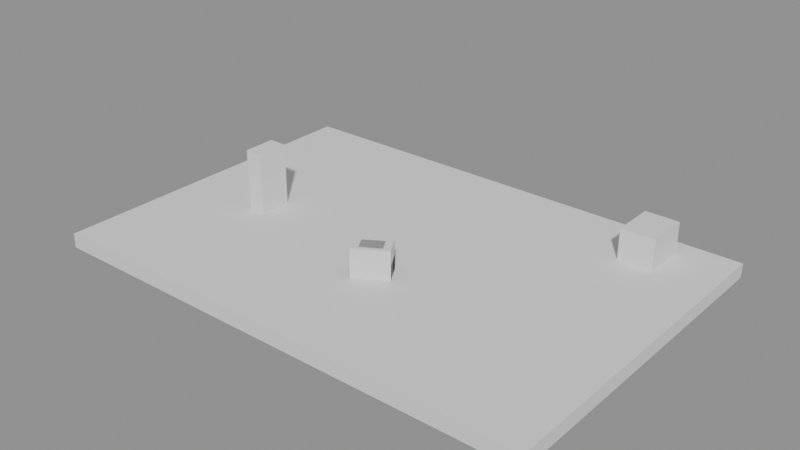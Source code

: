 # Source: browser-level.blend  (saved by Blender 5.3.31; exported with 4.5.12 LTS)
import bpy
from mathutils import Matrix  # noqa: F401  (used for matrix-valued properties, if any)

bpy.ops.wm.read_factory_settings(use_empty=True)
scene = bpy.context.scene
scene.name = 'Scene'

# ---- meshes
me_mesh_0 = bpy.data.meshes.new('Mesh_0')
me_mesh_0.from_pydata([(-0.5, 0.5, -0.5), (0.5, 0.5, -0.5), (-0.5, 0.5, 0.5), (0.5, 0.5, 0.5), (-0.5, -0.5, -0.5), (0.5, -0.5, -0.5), (-0.5, -0.5, 0.5), (0.5, -0.5, 0.5)], [], [(0, 2, 3), (0, 3, 1), (4, 5, 7), (4, 7, 6), (0, 1, 5), (0, 5, 4), (2, 6, 7), (2, 7, 3), (0, 4, 6), (0, 6, 2), (1, 3, 7), (1, 7, 5)])
me_mesh_0.update()
me_mesh_1 = bpy.data.meshes.new('Mesh_1')
me_mesh_1.from_pydata([(-0.25, 0.15, -0.2), (-0.25, 0.15, -0.15), (-0.25, 0.1, -0.15), (-0.25, 0.1, -0.2), (-0.2, 0.1, -0.2), (-0.2, 0.15, -0.2), (-0.2, 0.15, -0.15), (-0.25, 0.05, -0.15), (-0.25, 0.05, -0.2), (-0.2, 0.05, -0.2), (-0.25, 0.0, -0.15), (-0.25, 0.0, -0.2), (-0.2, 0.0, -0.2), (-0.25, -0.05, -0.15), (-0.25, -0.05, -0.2), (-0.2, -0.05, -0.2), (-0.25, -0.1, -0.15), (-0.25, -0.1, -0.2), (-0.2, -0.1, -0.2), (-0.25, -0.15, -0.15), (-0.25, -0.15, -0.2), (-0.2, -0.15, -0.2), (-0.2, -0.15, -0.15), (-0.25, 0.15, -0.1), (-0.25, 0.1, -0.1), (-0.2, 0.15, -0.1), (-0.25, 0.05, -0.1), (-0.25, 0.0, -0.1), (-0.25, -0.05, -0.1), (-0.25, -0.1, -0.1), (-0.25, -0.15, -0.1), (-0.2, -0.15, -0.1), (-0.25, 0.15, -0.05), (-0.25, 0.1, -0.05), (-0.2, 0.15, -0.05), (-0.25, 0.05, -0.05), (-0.25, 0.0, -0.05), (-0.25, -0.05, -0.05), (-0.25, -0.1, -0.05), (-0.25, -0.15, -0.05), (-0.2, -0.15, -0.05), (-0.25, 0.15, 0.0), (-0.25, 0.1, 0.0), (-0.2, 0.1, 0.0), (-0.2, 0.15, 0.0), (-0.25, 0.05, 0.0), (-0.2, 0.05, 0.0), (-0.25, 0.0, 0.0), (-0.2, 0.0, 0.0), (-0.25, -0.05, 0.0), (-0.2, -0.05, 0.0), (-0.25, -0.1, 0.0), (-0.2, -0.1, 0.0), (-0.25, -0.15, 0.0), (-0.2, -0.15, 0.0), (-0.15, 0.1, -0.2), (-0.15, 0.15, -0.2), (-0.15, 0.15, -0.15), (-0.15, 0.05, -0.2), (-0.15, 0.0, -0.2), (-0.15, -0.05, -0.2), (-0.15, -0.1, -0.2), (-0.15, -0.15, -0.2), (-0.15, -0.15, -0.15), (-0.15, 0.15, -0.1), (-0.15, -0.15, -0.1), (-0.15, 0.15, -0.05), (-0.15, -0.15, -0.05), (-0.15, 0.1, 0.0), (-0.15, 0.15, 0.0), (-0.15, 0.05, 0.0), (-0.15, 0.0, 0.0), (-0.15, -0.05, 0.0), (-0.15, -0.1, 0.0), (-0.15, -0.15, 0.0), (-0.1, 0.1, -0.2), (-0.1, 0.15, -0.2), (-0.1, 0.15, -0.15), (-0.1, 0.05, -0.2), (-0.1, 0.0, -0.2), (-0.1, -0.05, -0.2), (-0.1, -0.1, -0.2), (-0.1, -0.15, -0.2), (-0.1, -0.15, -0.15), (-0.1, 0.15, -0.1), (-0.1, -0.15, -0.1), (-0.1, 0.15, -0.05), (-0.1, -0.15, -0.05), (-0.1, 0.1, 0.0), (-0.1, 0.15, 0.0), (-0.1, -0.15, 0.0), (-0.1, -0.1, 0.0), (-0.15, 0.1, 0.05), (-0.15, 0.05, 0.05), (-0.1, 0.1, 0.05), (-0.15, 0.0, 0.05), (-0.15, -0.05, 0.05), (-0.15, -0.1, 0.05), (-0.1, -0.1, 0.05), (-0.15, 0.1, 0.1), (-0.15, 0.05, 0.1), (-0.1, 0.1, 0.1), (-0.15, 0.0, 0.1), (-0.15, -0.05, 0.1), (-0.15, -0.1, 0.1), (-0.1, -0.1, 0.1), (-0.15, 0.1, 0.15), (-0.15, 0.05, 0.15), (-0.1, 0.1, 0.15), (-0.15, 0.0, 0.15), (-0.15, -0.05, 0.15), (-0.15, -0.1, 0.15), (-0.1, -0.1, 0.15), (-0.15, 0.1, 0.2), (-0.15, 0.05, 0.2), (-0.1, 0.05, 0.2), (-0.1, 0.1, 0.2), (-0.15, 0.0, 0.2), (-0.1, 0.0, 0.2), (-0.15, -0.05, 0.2), (-0.1, -0.05, 0.2), (-0.15, -0.1, 0.2), (-0.1, -0.1, 0.2), (-0.05, 0.1, -0.2), (-0.05, 0.15, -0.2), (-0.05, 0.15, -0.15), (-0.05, 0.05, -0.2), (-0.05, 0.0, -0.2), (-0.05, -0.05, -0.2), (-0.05, -0.1, -0.2), (-0.05, -0.15, -0.2), (-0.05, -0.15, -0.15), (-0.05, 0.15, -0.1), (-0.05, -0.15, -0.1), (-0.05, 0.15, -0.05), (-0.05, -0.15, -0.05), (-0.05, 0.1, 0.0), (-0.05, 0.15, 0.0), (-0.05, -0.15, 0.0), (-0.05, -0.1, 0.0), (-0.05, 0.1, 0.05), (-0.05, -0.1, 0.05), (-0.05, 0.1, 0.1), (-0.05, -0.1, 0.1), (-0.05, 0.1, 0.15), (-0.05, -0.1, 0.15), (-0.05, 0.05, 0.2), (-0.05, 0.1, 0.2), (-0.05, 0.0, 0.2), (-0.05, -0.05, 0.2), (-0.05, -0.1, 0.2), (0.0, 0.1, -0.2), (0.0, 0.15, -0.2), (0.0, 0.15, -0.15), (0.0, 0.05, -0.2), (0.0, 0.0, -0.2), (0.0, -0.05, -0.2), (0.0, -0.1, -0.2), (0.0, -0.15, -0.2), (0.0, -0.15, -0.15), (0.0, 0.15, -0.1), (0.0, -0.15, -0.1), (0.0, 0.15, -0.05), (0.0, -0.15, -0.05), (0.0, 0.1, 0.0), (0.0, 0.15, 0.0), (0.0, -0.15, 0.0), (0.0, -0.1, 0.0), (0.0, 0.1, 0.05), (0.0, -0.1, 0.05), (0.0, 0.1, 0.1), (0.0, -0.1, 0.1), (0.0, 0.1, 0.15), (0.0, -0.1, 0.15), (0.0, 0.05, 0.2), (0.0, 0.1, 0.2), (0.0, 0.0, 0.2), (0.0, -0.05, 0.2), (0.0, -0.1, 0.2), (0.05, 0.1, -0.2), (0.05, 0.15, -0.2), (0.05, 0.15, -0.15), (0.05, 0.05, -0.2), (0.05, 0.0, -0.2), (0.05, -0.05, -0.2), (0.05, -0.1, -0.2), (0.05, -0.15, -0.2), (0.05, -0.15, -0.15), (0.05, 0.15, -0.1), (0.05, -0.15, -0.1), (0.05, 0.15, -0.05), (0.05, -0.15, -0.05), (0.05, 0.1, 0.0), (0.05, 0.15, 0.0), (0.05, -0.15, 0.0), (0.05, -0.1, 0.0), (0.05, 0.1, 0.05), (0.05, -0.1, 0.05), (0.05, 0.1, 0.1), (0.05, -0.1, 0.1), (0.05, 0.1, 0.15), (0.05, -0.1, 0.15), (0.05, 0.05, 0.2), (0.05, 0.1, 0.2), (0.05, 0.0, 0.2), (0.05, -0.05, 0.2), (0.05, -0.1, 0.2), (0.1, 0.1, -0.2), (0.1, 0.15, -0.2), (0.1, 0.15, -0.15), (0.1, 0.05, -0.2), (0.1, 0.0, -0.2), (0.1, -0.05, -0.2), (0.1, -0.1, -0.2), (0.1, -0.15, -0.2), (0.1, -0.15, -0.15), (0.1, 0.15, -0.1), (0.1, -0.15, -0.1), (0.1, 0.15, -0.05), (0.1, -0.15, -0.05), (0.1, 0.1, 0.0), (0.1, 0.15, 0.0), (0.1, -0.15, 0.0), (0.1, -0.1, 0.0), (0.1, 0.1, 0.05), (0.1, -0.1, 0.05), (0.1, 0.1, 0.1), (0.1, -0.1, 0.1), (0.1, 0.1, 0.15), (0.1, -0.1, 0.15), (0.1, 0.05, 0.2), (0.1, 0.1, 0.2), (0.1, 0.0, 0.2), (0.1, -0.05, 0.2), (0.1, -0.1, 0.2), (0.15, 0.1, -0.2), (0.15, 0.15, -0.2), (0.15, 0.15, -0.15), (0.15, 0.05, -0.2), (0.15, 0.0, -0.2), (0.15, -0.05, -0.2), (0.15, -0.1, -0.2), (0.15, -0.15, -0.2), (0.15, -0.15, -0.15), (0.15, 0.15, -0.1), (0.15, -0.15, -0.1), (0.15, 0.15, -0.05), (0.15, -0.15, -0.05), (0.15, 0.1, 0.0), (0.15, 0.15, 0.0), (0.15, -0.15, 0.0), (0.15, -0.1, 0.0), (0.15, 0.1, 0.05), (0.15, 0.05, 0.05), (0.15, 0.05, 0.0), (0.15, 0.0, 0.05), (0.15, 0.0, 0.0), (0.15, -0.05, 0.05), (0.15, -0.05, 0.0), (0.15, -0.1, 0.05), (0.15, 0.1, 0.1), (0.15, 0.05, 0.1), (0.15, 0.0, 0.1), (0.15, -0.05, 0.1), (0.15, -0.1, 0.1), (0.15, 0.1, 0.15), (0.15, 0.05, 0.15), (0.15, 0.0, 0.15), (0.15, -0.05, 0.15), (0.15, -0.1, 0.15), (0.15, 0.1, 0.2), (0.15, 0.05, 0.2), (0.15, 0.0, 0.2), (0.15, -0.05, 0.2), (0.15, -0.1, 0.2), (0.2, 0.1, -0.2), (0.2, 0.15, -0.2), (0.2, 0.15, -0.15), (0.2, 0.05, -0.2), (0.2, 0.0, -0.2), (0.2, -0.05, -0.2), (0.2, -0.1, -0.2), (0.2, -0.15, -0.2), (0.2, -0.15, -0.15), (0.2, 0.15, -0.1), (0.2, -0.15, -0.1), (0.2, 0.15, -0.05), (0.2, -0.15, -0.05), (0.2, 0.1, 0.0), (0.2, 0.15, 0.0), (0.2, 0.05, 0.0), (0.2, 0.0, 0.0), (0.2, -0.05, 0.0), (0.2, -0.1, 0.0), (0.2, -0.15, 0.0), (0.25, 0.15, -0.2), (0.25, 0.15, -0.15), (0.25, 0.1, -0.15), (0.25, 0.1, -0.2), (0.25, 0.05, -0.15), (0.25, 0.05, -0.2), (0.25, 0.0, -0.15), (0.25, 0.0, -0.2), (0.25, -0.05, -0.15), (0.25, -0.05, -0.2), (0.25, -0.1, -0.15), (0.25, -0.1, -0.2), (0.25, -0.15, -0.15), (0.25, -0.15, -0.2), (0.25, 0.15, -0.1), (0.25, 0.1, -0.1), (0.25, 0.05, -0.1), (0.25, 0.0, -0.1), (0.25, -0.05, -0.1), (0.25, -0.1, -0.1), (0.25, -0.15, -0.1), (0.25, 0.15, -0.05), (0.25, 0.1, -0.05), (0.25, 0.05, -0.05), (0.25, 0.0, -0.05), (0.25, -0.05, -0.05), (0.25, -0.1, -0.05), (0.25, -0.15, -0.05), (0.25, 0.15, 0.0), (0.25, 0.1, 0.0), (0.25, 0.05, 0.0), (0.25, 0.0, 0.0), (0.25, -0.05, 0.0), (0.25, -0.1, 0.0), (0.25, -0.15, 0.0)], [], [(0, 2, 1), (0, 3, 2), (0, 4, 3), (0, 5, 4), (0, 6, 5), (0, 1, 6), (3, 7, 2), (3, 8, 7), (3, 9, 8), (3, 4, 9), (8, 10, 7), (8, 11, 10), (8, 12, 11), (8, 9, 12), (11, 13, 10), (11, 14, 13), (11, 15, 14), (11, 12, 15), (14, 16, 13), (14, 17, 16), (14, 18, 17), (14, 15, 18), (17, 19, 16), (17, 20, 19), (17, 21, 20), (17, 18, 21), (20, 21, 22), (20, 22, 19), (1, 24, 23), (1, 2, 24), (1, 25, 6), (1, 23, 25), (2, 26, 24), (2, 7, 26), (7, 27, 26), (7, 10, 27), (10, 28, 27), (10, 13, 28), (13, 29, 28), (13, 16, 29), (16, 30, 29), (16, 19, 30), (19, 22, 31), (19, 31, 30), (23, 33, 32), (23, 24, 33), (23, 34, 25), (23, 32, 34), (24, 35, 33), (24, 26, 35), (26, 36, 35), (26, 27, 36), (27, 37, 36), (27, 28, 37), (28, 38, 37), (28, 29, 38), (29, 39, 38), (29, 30, 39), (30, 31, 40), (30, 40, 39), (32, 42, 41), (32, 33, 42), (41, 42, 43), (41, 43, 44), (32, 44, 34), (32, 41, 44), (33, 45, 42), (33, 35, 45), (42, 45, 46), (42, 46, 43), (35, 47, 45), (35, 36, 47), (45, 47, 48), (45, 48, 46), (36, 49, 47), (36, 37, 49), (47, 49, 50), (47, 50, 48), (37, 51, 49), (37, 38, 51), (49, 51, 52), (49, 52, 50), (38, 53, 51), (38, 39, 53), (51, 53, 54), (51, 54, 52), (39, 40, 54), (39, 54, 53), (5, 55, 4), (5, 56, 55), (5, 57, 56), (5, 6, 57), (4, 58, 9), (4, 55, 58), (9, 59, 12), (9, 58, 59), (12, 60, 15), (12, 59, 60), (15, 61, 18), (15, 60, 61), (18, 62, 21), (18, 61, 62), (21, 62, 63), (21, 63, 22), (6, 64, 57), (6, 25, 64), (22, 63, 65), (22, 65, 31), (25, 66, 64), (25, 34, 66), (31, 65, 67), (31, 67, 40), (44, 43, 68), (44, 68, 69), (34, 69, 66), (34, 44, 69), (43, 46, 70), (43, 70, 68), (46, 48, 71), (46, 71, 70), (48, 50, 72), (48, 72, 71), (50, 52, 73), (50, 73, 72), (52, 54, 74), (52, 74, 73), (40, 67, 74), (40, 74, 54), (56, 75, 55), (56, 76, 75), (56, 77, 76), (56, 57, 77), (55, 78, 58), (55, 75, 78), (58, 79, 59), (58, 78, 79), (59, 80, 60), (59, 79, 80), (60, 81, 61), (60, 80, 81), (61, 82, 62), (61, 81, 82), (62, 82, 83), (62, 83, 63), (57, 84, 77), (57, 64, 84), (63, 83, 85), (63, 85, 65), (64, 86, 84), (64, 66, 86), (65, 85, 87), (65, 87, 67), (69, 68, 88), (69, 88, 89), (66, 89, 86), (66, 69, 89), (73, 74, 90), (73, 90, 91), (67, 87, 90), (67, 90, 74), (68, 93, 92), (68, 70, 93), (68, 94, 88), (68, 92, 94), (70, 95, 93), (70, 71, 95), (71, 96, 95), (71, 72, 96), (72, 97, 96), (72, 73, 97), (73, 91, 98), (73, 98, 97), (92, 100, 99), (92, 93, 100), (92, 101, 94), (92, 99, 101), (93, 102, 100), (93, 95, 102), (95, 103, 102), (95, 96, 103), (96, 104, 103), (96, 97, 104), (97, 98, 105), (97, 105, 104), (99, 107, 106), (99, 100, 107), (99, 108, 101), (99, 106, 108), (100, 109, 107), (100, 102, 109), (102, 110, 109), (102, 103, 110), (103, 111, 110), (103, 104, 111), (104, 105, 112), (104, 112, 111), (106, 114, 113), (106, 107, 114), (113, 114, 115), (113, 115, 116), (106, 116, 108), (106, 113, 116), (107, 117, 114), (107, 109, 117), (114, 117, 118), (114, 118, 115), (109, 119, 117), (109, 110, 119), (117, 119, 120), (117, 120, 118), (110, 121, 119), (110, 111, 121), (119, 121, 122), (119, 122, 120), (111, 112, 122), (111, 122, 121), (76, 123, 75), (76, 124, 123), (76, 125, 124), (76, 77, 125), (75, 126, 78), (75, 123, 126), (78, 127, 79), (78, 126, 127), (79, 128, 80), (79, 127, 128), (80, 129, 81), (80, 128, 129), (81, 130, 82), (81, 129, 130), (82, 130, 131), (82, 131, 83), (77, 132, 125), (77, 84, 132), (83, 131, 133), (83, 133, 85), (84, 134, 132), (84, 86, 134), (85, 133, 135), (85, 135, 87), (89, 88, 136), (89, 136, 137), (86, 137, 134), (86, 89, 137), (91, 90, 138), (91, 138, 139), (87, 135, 138), (87, 138, 90), (88, 140, 136), (88, 94, 140), (91, 139, 141), (91, 141, 98), (94, 142, 140), (94, 101, 142), (98, 141, 143), (98, 143, 105), (101, 144, 142), (101, 108, 144), (105, 143, 145), (105, 145, 112), (116, 115, 146), (116, 146, 147), (108, 147, 144), (108, 116, 147), (115, 118, 148), (115, 148, 146), (118, 120, 149), (118, 149, 148), (120, 122, 150), (120, 150, 149), (112, 145, 150), (112, 150, 122), (124, 151, 123), (124, 152, 151), (124, 153, 152), (124, 125, 153), (123, 154, 126), (123, 151, 154), (126, 155, 127), (126, 154, 155), (127, 156, 128), (127, 155, 156), (128, 157, 129), (128, 156, 157), (129, 158, 130), (129, 157, 158), (130, 158, 159), (130, 159, 131), (125, 160, 153), (125, 132, 160), (131, 159, 161), (131, 161, 133), (132, 162, 160), (132, 134, 162), (133, 161, 163), (133, 163, 135), (137, 136, 164), (137, 164, 165), (134, 165, 162), (134, 137, 165), (139, 138, 166), (139, 166, 167), (135, 163, 166), (135, 166, 138), (136, 168, 164), (136, 140, 168), (139, 167, 169), (139, 169, 141), (140, 170, 168), (140, 142, 170), (141, 169, 171), (141, 171, 143), (142, 172, 170), (142, 144, 172), (143, 171, 173), (143, 173, 145), (147, 146, 174), (147, 174, 175), (144, 175, 172), (144, 147, 175), (146, 148, 176), (146, 176, 174), (148, 149, 177), (148, 177, 176), (149, 150, 178), (149, 178, 177), (145, 173, 178), (145, 178, 150), (152, 179, 151), (152, 180, 179), (152, 181, 180), (152, 153, 181), (151, 182, 154), (151, 179, 182), (154, 183, 155), (154, 182, 183), (155, 184, 156), (155, 183, 184), (156, 185, 157), (156, 184, 185), (157, 186, 158), (157, 185, 186), (158, 186, 187), (158, 187, 159), (153, 188, 181), (153, 160, 188), (159, 187, 189), (159, 189, 161), (160, 190, 188), (160, 162, 190), (161, 189, 191), (161, 191, 163), (165, 164, 192), (165, 192, 193), (162, 193, 190), (162, 165, 193), (167, 166, 194), (167, 194, 195), (163, 191, 194), (163, 194, 166), (164, 196, 192), (164, 168, 196), (167, 195, 197), (167, 197, 169), (168, 198, 196), (168, 170, 198), (169, 197, 199), (169, 199, 171), (170, 200, 198), (170, 172, 200), (171, 199, 201), (171, 201, 173), (175, 174, 202), (175, 202, 203), (172, 203, 200), (172, 175, 203), (174, 176, 204), (174, 204, 202), (176, 177, 205), (176, 205, 204), (177, 178, 206), (177, 206, 205), (173, 201, 206), (173, 206, 178), (180, 207, 179), (180, 208, 207), (180, 209, 208), (180, 181, 209), (179, 210, 182), (179, 207, 210), (182, 211, 183), (182, 210, 211), (183, 212, 184), (183, 211, 212), (184, 213, 185), (184, 212, 213), (185, 214, 186), (185, 213, 214), (186, 214, 215), (186, 215, 187), (181, 216, 209), (181, 188, 216), (187, 215, 217), (187, 217, 189), (188, 218, 216), (188, 190, 218), (189, 217, 219), (189, 219, 191), (193, 192, 220), (193, 220, 221), (190, 221, 218), (190, 193, 221), (195, 194, 222), (195, 222, 223), (191, 219, 222), (191, 222, 194), (192, 224, 220), (192, 196, 224), (195, 223, 225), (195, 225, 197), (196, 226, 224), (196, 198, 226), (197, 225, 227), (197, 227, 199), (198, 228, 226), (198, 200, 228), (199, 227, 229), (199, 229, 201), (203, 202, 230), (203, 230, 231), (200, 231, 228), (200, 203, 231), (202, 204, 232), (202, 232, 230), (204, 205, 233), (204, 233, 232), (205, 206, 234), (205, 234, 233), (201, 229, 234), (201, 234, 206), (208, 235, 207), (208, 236, 235), (208, 237, 236), (208, 209, 237), (207, 238, 210), (207, 235, 238), (210, 239, 211), (210, 238, 239), (211, 240, 212), (211, 239, 240), (212, 241, 213), (212, 240, 241), (213, 242, 214), (213, 241, 242), (214, 242, 243), (214, 243, 215), (209, 244, 237), (209, 216, 244), (215, 243, 245), (215, 245, 217), (216, 246, 244), (216, 218, 246), (217, 245, 247), (217, 247, 219), (221, 220, 248), (221, 248, 249), (218, 249, 246), (218, 221, 249), (223, 222, 250), (223, 250, 251), (219, 247, 250), (219, 250, 222), (248, 252, 253), (248, 253, 254), (220, 252, 248), (220, 224, 252), (254, 253, 255), (254, 255, 256), (256, 255, 257), (256, 257, 258), (258, 257, 259), (258, 259, 251), (223, 251, 259), (223, 259, 225), (252, 260, 261), (252, 261, 253), (224, 260, 252), (224, 226, 260), (253, 261, 262), (253, 262, 255), (255, 262, 263), (255, 263, 257), (257, 263, 264), (257, 264, 259), (225, 259, 264), (225, 264, 227), (260, 265, 266), (260, 266, 261), (226, 265, 260), (226, 228, 265), (261, 266, 267), (261, 267, 262), (262, 267, 268), (262, 268, 263), (263, 268, 269), (263, 269, 264), (227, 264, 269), (227, 269, 229), (265, 270, 271), (265, 271, 266), (231, 230, 271), (231, 271, 270), (228, 270, 265), (228, 231, 270), (266, 271, 272), (266, 272, 267), (230, 232, 272), (230, 272, 271), (267, 272, 273), (267, 273, 268), (232, 233, 273), (232, 273, 272), (268, 273, 274), (268, 274, 269), (233, 234, 274), (233, 274, 273), (229, 269, 274), (229, 274, 234), (236, 275, 235), (236, 276, 275), (236, 277, 276), (236, 237, 277), (235, 278, 238), (235, 275, 278), (238, 279, 239), (238, 278, 279), (239, 280, 240), (239, 279, 280), (240, 281, 241), (240, 280, 281), (241, 282, 242), (241, 281, 282), (242, 282, 283), (242, 283, 243), (237, 284, 277), (237, 244, 284), (243, 283, 285), (243, 285, 245), (244, 286, 284), (244, 246, 286), (245, 285, 287), (245, 287, 247), (249, 248, 288), (249, 288, 289), (246, 289, 286), (246, 249, 289), (248, 254, 290), (248, 290, 288), (254, 256, 291), (254, 291, 290), (256, 258, 292), (256, 292, 291), (258, 251, 293), (258, 293, 292), (251, 250, 294), (251, 294, 293), (247, 287, 294), (247, 294, 250), (295, 296, 297), (295, 297, 298), (276, 298, 275), (276, 295, 298), (276, 296, 295), (276, 277, 296), (298, 297, 299), (298, 299, 300), (275, 300, 278), (275, 298, 300), (300, 299, 301), (300, 301, 302), (278, 302, 279), (278, 300, 302), (302, 301, 303), (302, 303, 304), (279, 304, 280), (279, 302, 304), (304, 303, 305), (304, 305, 306), (280, 306, 281), (280, 304, 306), (306, 305, 307), (306, 307, 308), (281, 308, 282), (281, 306, 308), (282, 308, 307), (282, 307, 283), (296, 309, 310), (296, 310, 297), (277, 309, 296), (277, 284, 309), (297, 310, 311), (297, 311, 299), (299, 311, 312), (299, 312, 301), (301, 312, 313), (301, 313, 303), (303, 313, 314), (303, 314, 305), (305, 314, 315), (305, 315, 307), (283, 307, 315), (283, 315, 285), (309, 316, 317), (309, 317, 310), (284, 316, 309), (284, 286, 316), (310, 317, 318), (310, 318, 311), (311, 318, 319), (311, 319, 312), (312, 319, 320), (312, 320, 313), (313, 320, 321), (313, 321, 314), (314, 321, 322), (314, 322, 315), (285, 315, 322), (285, 322, 287), (316, 323, 324), (316, 324, 317), (289, 288, 324), (289, 324, 323), (286, 323, 316), (286, 289, 323), (317, 324, 325), (317, 325, 318), (288, 290, 325), (288, 325, 324), (318, 325, 326), (318, 326, 319), (290, 291, 326), (290, 326, 325), (319, 326, 327), (319, 327, 320), (291, 292, 327), (291, 327, 326), (320, 327, 328), (320, 328, 321), (292, 293, 328), (292, 328, 327), (321, 328, 329), (321, 329, 322), (293, 294, 329), (293, 329, 328), (287, 322, 329), (287, 329, 294)])
me_mesh_1.update()

# ---- objects
ob_fraynix_scene_metadata = bpy.data.objects.new('Fraynix scene metadata', None)
ob_workshop_floor = bpy.data.objects.new('Workshop floor', me_mesh_0)
ob_rail_by_the_entrance = bpy.data.objects.new('Rail by the entrance', me_mesh_0)
ob_original_relay_crate = bpy.data.objects.new('Original relay crate', me_mesh_0)
ob_browser_model = bpy.data.objects.new('Browser model', me_mesh_0)
ob_browser_model_visual = bpy.data.objects.new('Browser model visual', me_mesh_1)

# ---- transforms, parenting, visibility, modifiers, constraints
ob_fraynix_scene_metadata.location = (0.0, 0.0, 0.0)
ob_fraynix_scene_metadata.rotation_mode = 'QUATERNION'
ob_fraynix_scene_metadata.rotation_quaternion = (1.0, 0.0, 0.0, 0.0)
ob_fraynix_scene_metadata.empty_display_size = 0.001
ob_workshop_floor.location = (0.0, 0.0, -0.1)
ob_workshop_floor.rotation_mode = 'QUATERNION'
ob_workshop_floor.rotation_quaternion = (1.0, 0.0, 0.0, 0.0)
ob_workshop_floor.scale = (7.0, 4.8, 0.2)
ob_rail_by_the_entrance.location = (-2.15, -0.2, 0.43)
ob_rail_by_the_entrance.rotation_mode = 'QUATERNION'
ob_rail_by_the_entrance.rotation_quaternion = (1.0, 0.0, 0.0, 0.0)
ob_rail_by_the_entrance.scale = (0.25, 0.45, 0.86)
ob_original_relay_crate.location = (2.5, 1.8, 0.22)
ob_original_relay_crate.rotation_mode = 'QUATERNION'
ob_original_relay_crate.rotation_quaternion = (1.0, 0.0, 0.0, 0.0)
ob_original_relay_crate.scale = (0.48, 0.62, 0.44)
ob_browser_model.location = (0.15, -0.7, 0.2)
ob_browser_model.rotation_mode = 'QUATERNION'
ob_browser_model.rotation_quaternion = (0.9636, 0.0, 0.0, 0.2672)
ob_browser_model.scale = (0.5, 0.3, 0.4)
ob_browser_model_visual.parent = ob_browser_model
ob_browser_model_visual.location = (0.0, 0.0, 0.0)
ob_browser_model_visual.rotation_mode = 'QUATERNION'
ob_browser_model_visual.rotation_quaternion = (1.0, 0.0, 0.0, 0.0)
ob_browser_model_visual.scale = (2.0, 3.333, 2.5)

# ---- collection membership
scene.collection.objects.link(ob_fraynix_scene_metadata)
scene.collection.objects.link(ob_workshop_floor)
scene.collection.objects.link(ob_rail_by_the_entrance)
scene.collection.objects.link(ob_original_relay_crate)
scene.collection.objects.link(ob_browser_model)
scene.collection.objects.link(ob_browser_model_visual)

# ---- scene / render settings (as saved in the file)
scene.frame_start = 1; scene.frame_end = 250; scene.frame_set(1)
scene.render.engine = 'BLENDER_EEVEE_NEXT'
scene.render.bake_bias = 0.0
scene.render.bake_samples = 0
scene.render.compositor_device = 'GPU'
scene.eevee.use_volume_custom_range = False
scene.eevee.fast_gi_thickness_near = 0.1
scene.eevee.fast_gi_thickness_far = 0.0
scene.eevee.ray_tracing_options.screen_trace_thickness = 0.1
bpy.context.view_layer.update()

# ---- added for rendering (the .blend has no active camera and no usable light): camera, sun + grey world if the file has none
cam_auto = bpy.data.cameras.new('AutoCamera')
cam_auto.lens = 50.0
cam_auto.sensor_width = 36.0
cam_auto.clip_end = 1000.0
ob_auto_camera = bpy.data.objects.new('AutoCamera', cam_auto)
scene.collection.objects.link(ob_auto_camera)
ob_auto_camera.location = (7.91398, -9.49677, 6.66118)
ob_auto_camera.rotation_euler = (1.09748, -7.21219e-08, 0.694738)
scene.camera = ob_auto_camera
light_auto_sun = bpy.data.lights.new('AutoSun', 'SUN')
light_auto_sun.energy = 3.0
light_auto_sun.angle = 0.0523599
ob_auto_sun = bpy.data.objects.new('AutoSun', light_auto_sun)
scene.collection.objects.link(ob_auto_sun)
ob_auto_sun.rotation_euler = (0.872665, 0.174533, 0.523599)
if scene.world is None:
    world_auto = bpy.data.worlds.new('AutoWorld')
    world_auto.color = (0.3, 0.3, 0.3)
    scene.world = world_auto
bpy.context.view_layer.update()
